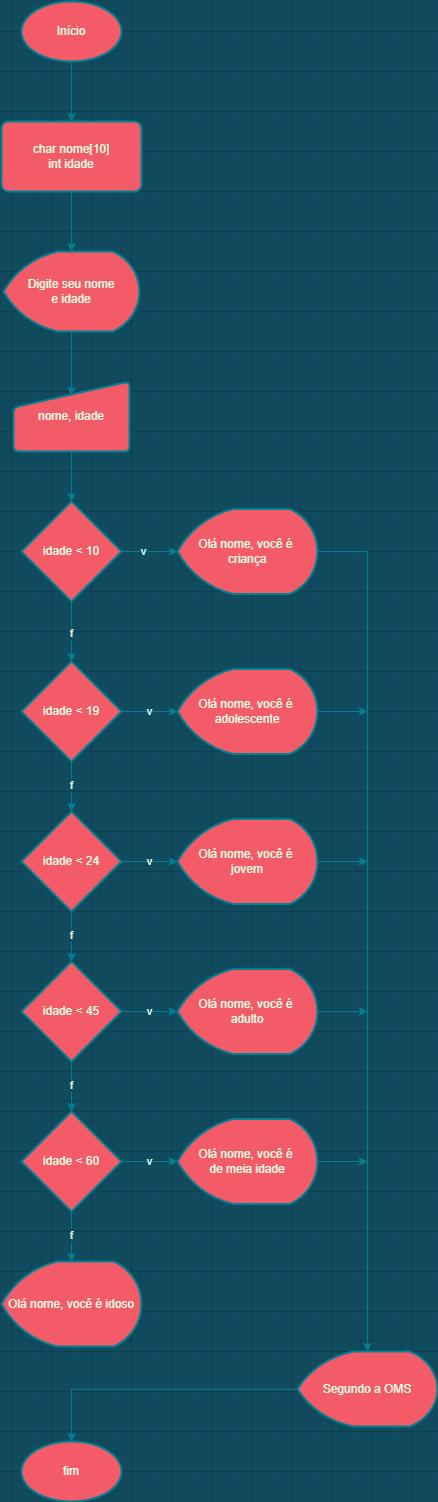

The diagram above was exported from draw.io. Its source (the exported page's mxGraphModel, read from the mxfile embedded in the PNG):
<mxGraphModel dx="5688" dy="3048" grid="1" gridSize="10" guides="1" tooltips="1" connect="1" arrows="1" fold="1" page="1" pageScale="1" pageWidth="827" pageHeight="1169" background="#114B5F" math="0" shadow="0">
  <root>
    <mxCell id="0" />
    <mxCell id="1" parent="0" />
    <mxCell id="c--f7FsfqSdGIN_mTnc7-8" style="edgeStyle=orthogonalEdgeStyle;rounded=0;orthogonalLoop=1;jettySize=auto;html=1;entryX=0.5;entryY=0;entryDx=0;entryDy=0;labelBackgroundColor=#114B5F;strokeColor=#028090;fontColor=#E4FDE1;" edge="1" parent="1" source="c--f7FsfqSdGIN_mTnc7-2" target="c--f7FsfqSdGIN_mTnc7-3">
      <mxGeometry relative="1" as="geometry" />
    </mxCell>
    <mxCell id="c--f7FsfqSdGIN_mTnc7-2" value="Início" style="strokeWidth=2;html=1;shape=mxgraph.flowchart.start_1;whiteSpace=wrap;fillColor=#F45B69;strokeColor=#028090;fontColor=#E4FDE1;" vertex="1" parent="1">
      <mxGeometry x="210" y="10" width="100" height="60" as="geometry" />
    </mxCell>
    <mxCell id="c--f7FsfqSdGIN_mTnc7-9" style="edgeStyle=orthogonalEdgeStyle;rounded=0;orthogonalLoop=1;jettySize=auto;html=1;entryX=0.5;entryY=0;entryDx=0;entryDy=0;entryPerimeter=0;labelBackgroundColor=#114B5F;strokeColor=#028090;fontColor=#E4FDE1;" edge="1" parent="1" source="c--f7FsfqSdGIN_mTnc7-3" target="c--f7FsfqSdGIN_mTnc7-4">
      <mxGeometry relative="1" as="geometry" />
    </mxCell>
    <mxCell id="c--f7FsfqSdGIN_mTnc7-3" value="char nome[10]&lt;br&gt;int idade" style="rounded=1;whiteSpace=wrap;html=1;absoluteArcSize=1;arcSize=14;strokeWidth=2;fillColor=#F45B69;strokeColor=#028090;fontColor=#E4FDE1;" vertex="1" parent="1">
      <mxGeometry x="190" y="130" width="140" height="70" as="geometry" />
    </mxCell>
    <mxCell id="c--f7FsfqSdGIN_mTnc7-43" style="edgeStyle=orthogonalEdgeStyle;rounded=0;orthogonalLoop=1;jettySize=auto;html=1;entryX=0.5;entryY=0.2;entryDx=0;entryDy=0;entryPerimeter=0;labelBackgroundColor=#114B5F;strokeColor=#028090;fontColor=#E4FDE1;" edge="1" parent="1" source="c--f7FsfqSdGIN_mTnc7-4" target="c--f7FsfqSdGIN_mTnc7-5">
      <mxGeometry relative="1" as="geometry" />
    </mxCell>
    <mxCell id="c--f7FsfqSdGIN_mTnc7-4" value="Digite seu nome&lt;br&gt;e idade" style="strokeWidth=2;html=1;shape=mxgraph.flowchart.display;whiteSpace=wrap;fillColor=#F45B69;strokeColor=#028090;fontColor=#E4FDE1;" vertex="1" parent="1">
      <mxGeometry x="192" y="260" width="136" height="80" as="geometry" />
    </mxCell>
    <mxCell id="c--f7FsfqSdGIN_mTnc7-11" style="edgeStyle=orthogonalEdgeStyle;rounded=0;orthogonalLoop=1;jettySize=auto;html=1;entryX=0.5;entryY=0;entryDx=0;entryDy=0;entryPerimeter=0;labelBackgroundColor=#114B5F;strokeColor=#028090;fontColor=#E4FDE1;" edge="1" parent="1" source="c--f7FsfqSdGIN_mTnc7-5" target="c--f7FsfqSdGIN_mTnc7-6">
      <mxGeometry relative="1" as="geometry" />
    </mxCell>
    <mxCell id="c--f7FsfqSdGIN_mTnc7-5" value="nome, idade" style="html=1;strokeWidth=2;shape=manualInput;whiteSpace=wrap;rounded=1;size=26;arcSize=11;fillColor=#F45B69;strokeColor=#028090;fontColor=#E4FDE1;" vertex="1" parent="1">
      <mxGeometry x="202" y="390" width="116" height="70" as="geometry" />
    </mxCell>
    <mxCell id="c--f7FsfqSdGIN_mTnc7-12" style="edgeStyle=orthogonalEdgeStyle;rounded=0;orthogonalLoop=1;jettySize=auto;html=1;entryX=0;entryY=0.5;entryDx=0;entryDy=0;entryPerimeter=0;labelBackgroundColor=#114B5F;strokeColor=#028090;fontColor=#E4FDE1;" edge="1" parent="1" source="c--f7FsfqSdGIN_mTnc7-6" target="c--f7FsfqSdGIN_mTnc7-7">
      <mxGeometry relative="1" as="geometry" />
    </mxCell>
    <mxCell id="c--f7FsfqSdGIN_mTnc7-44" value="v" style="edgeLabel;html=1;align=center;verticalAlign=middle;resizable=0;points=[];labelBackgroundColor=#114B5F;fontColor=#E4FDE1;" vertex="1" connectable="0" parent="c--f7FsfqSdGIN_mTnc7-12">
      <mxGeometry x="-0.2602" y="2" relative="1" as="geometry">
        <mxPoint as="offset" />
      </mxGeometry>
    </mxCell>
    <mxCell id="c--f7FsfqSdGIN_mTnc7-32" value="f" style="edgeStyle=orthogonalEdgeStyle;rounded=0;orthogonalLoop=1;jettySize=auto;html=1;entryX=0.5;entryY=0;entryDx=0;entryDy=0;entryPerimeter=0;labelBackgroundColor=#114B5F;strokeColor=#028090;fontColor=#E4FDE1;" edge="1" parent="1" source="c--f7FsfqSdGIN_mTnc7-6" target="c--f7FsfqSdGIN_mTnc7-14">
      <mxGeometry relative="1" as="geometry" />
    </mxCell>
    <mxCell id="c--f7FsfqSdGIN_mTnc7-6" value="idade &amp;lt; 10" style="strokeWidth=2;html=1;shape=mxgraph.flowchart.decision;whiteSpace=wrap;fillColor=#F45B69;strokeColor=#028090;fontColor=#E4FDE1;" vertex="1" parent="1">
      <mxGeometry x="210" y="510" width="100" height="100" as="geometry" />
    </mxCell>
    <mxCell id="c--f7FsfqSdGIN_mTnc7-35" style="edgeStyle=orthogonalEdgeStyle;rounded=0;orthogonalLoop=1;jettySize=auto;html=1;labelBackgroundColor=#114B5F;strokeColor=#028090;fontColor=#E4FDE1;" edge="1" parent="1" source="c--f7FsfqSdGIN_mTnc7-7">
      <mxGeometry relative="1" as="geometry">
        <mxPoint x="556" y="1360" as="targetPoint" />
      </mxGeometry>
    </mxCell>
    <mxCell id="c--f7FsfqSdGIN_mTnc7-7" value="Olá nome, você é &lt;br&gt;criança" style="strokeWidth=2;html=1;shape=mxgraph.flowchart.display;whiteSpace=wrap;fillColor=#F45B69;strokeColor=#028090;fontColor=#E4FDE1;" vertex="1" parent="1">
      <mxGeometry x="366" y="517.5" width="140" height="85" as="geometry" />
    </mxCell>
    <mxCell id="c--f7FsfqSdGIN_mTnc7-13" value="v" style="edgeStyle=orthogonalEdgeStyle;rounded=0;orthogonalLoop=1;jettySize=auto;html=1;entryX=0;entryY=0.5;entryDx=0;entryDy=0;entryPerimeter=0;labelBackgroundColor=#114B5F;strokeColor=#028090;fontColor=#E4FDE1;" edge="1" source="c--f7FsfqSdGIN_mTnc7-14" target="c--f7FsfqSdGIN_mTnc7-15" parent="1">
      <mxGeometry relative="1" as="geometry" />
    </mxCell>
    <mxCell id="c--f7FsfqSdGIN_mTnc7-31" value="f" style="edgeStyle=orthogonalEdgeStyle;rounded=0;orthogonalLoop=1;jettySize=auto;html=1;labelBackgroundColor=#114B5F;strokeColor=#028090;fontColor=#E4FDE1;" edge="1" parent="1" source="c--f7FsfqSdGIN_mTnc7-14" target="c--f7FsfqSdGIN_mTnc7-17">
      <mxGeometry relative="1" as="geometry" />
    </mxCell>
    <mxCell id="c--f7FsfqSdGIN_mTnc7-14" value="idade &amp;lt; 19" style="strokeWidth=2;html=1;shape=mxgraph.flowchart.decision;whiteSpace=wrap;fillColor=#F45B69;strokeColor=#028090;fontColor=#E4FDE1;" vertex="1" parent="1">
      <mxGeometry x="210" y="670" width="100" height="100" as="geometry" />
    </mxCell>
    <mxCell id="c--f7FsfqSdGIN_mTnc7-36" style="edgeStyle=orthogonalEdgeStyle;rounded=0;orthogonalLoop=1;jettySize=auto;html=1;labelBackgroundColor=#114B5F;strokeColor=#028090;fontColor=#E4FDE1;" edge="1" parent="1" source="c--f7FsfqSdGIN_mTnc7-15">
      <mxGeometry relative="1" as="geometry">
        <mxPoint x="556" y="720" as="targetPoint" />
      </mxGeometry>
    </mxCell>
    <mxCell id="c--f7FsfqSdGIN_mTnc7-15" value="Olá nome, você é &lt;br&gt;adolescente" style="strokeWidth=2;html=1;shape=mxgraph.flowchart.display;whiteSpace=wrap;fillColor=#F45B69;strokeColor=#028090;fontColor=#E4FDE1;" vertex="1" parent="1">
      <mxGeometry x="366" y="677.5" width="140" height="85" as="geometry" />
    </mxCell>
    <mxCell id="c--f7FsfqSdGIN_mTnc7-16" value="v" style="edgeStyle=orthogonalEdgeStyle;rounded=0;orthogonalLoop=1;jettySize=auto;html=1;entryX=0;entryY=0.5;entryDx=0;entryDy=0;entryPerimeter=0;labelBackgroundColor=#114B5F;strokeColor=#028090;fontColor=#E4FDE1;" edge="1" source="c--f7FsfqSdGIN_mTnc7-17" target="c--f7FsfqSdGIN_mTnc7-18" parent="1">
      <mxGeometry relative="1" as="geometry" />
    </mxCell>
    <mxCell id="c--f7FsfqSdGIN_mTnc7-30" value="f" style="edgeStyle=orthogonalEdgeStyle;rounded=0;orthogonalLoop=1;jettySize=auto;html=1;entryX=0.5;entryY=0;entryDx=0;entryDy=0;entryPerimeter=0;labelBackgroundColor=#114B5F;strokeColor=#028090;fontColor=#E4FDE1;" edge="1" parent="1" source="c--f7FsfqSdGIN_mTnc7-17" target="c--f7FsfqSdGIN_mTnc7-20">
      <mxGeometry relative="1" as="geometry">
        <mxPoint x="260" y="960" as="targetPoint" />
      </mxGeometry>
    </mxCell>
    <mxCell id="c--f7FsfqSdGIN_mTnc7-17" value="idade &amp;lt; 24" style="strokeWidth=2;html=1;shape=mxgraph.flowchart.decision;whiteSpace=wrap;fillColor=#F45B69;strokeColor=#028090;fontColor=#E4FDE1;" vertex="1" parent="1">
      <mxGeometry x="210" y="820" width="100" height="100" as="geometry" />
    </mxCell>
    <mxCell id="c--f7FsfqSdGIN_mTnc7-37" style="edgeStyle=orthogonalEdgeStyle;rounded=0;orthogonalLoop=1;jettySize=auto;html=1;labelBackgroundColor=#114B5F;strokeColor=#028090;fontColor=#E4FDE1;" edge="1" parent="1" source="c--f7FsfqSdGIN_mTnc7-18">
      <mxGeometry relative="1" as="geometry">
        <mxPoint x="556" y="870" as="targetPoint" />
      </mxGeometry>
    </mxCell>
    <mxCell id="c--f7FsfqSdGIN_mTnc7-18" value="Olá nome, você é &lt;br&gt;jovem" style="strokeWidth=2;html=1;shape=mxgraph.flowchart.display;whiteSpace=wrap;fillColor=#F45B69;strokeColor=#028090;fontColor=#E4FDE1;" vertex="1" parent="1">
      <mxGeometry x="366" y="827.5" width="140" height="85" as="geometry" />
    </mxCell>
    <mxCell id="c--f7FsfqSdGIN_mTnc7-19" value="v" style="edgeStyle=orthogonalEdgeStyle;rounded=0;orthogonalLoop=1;jettySize=auto;html=1;entryX=0;entryY=0.5;entryDx=0;entryDy=0;entryPerimeter=0;labelBackgroundColor=#114B5F;strokeColor=#028090;fontColor=#E4FDE1;" edge="1" source="c--f7FsfqSdGIN_mTnc7-20" target="c--f7FsfqSdGIN_mTnc7-21" parent="1">
      <mxGeometry relative="1" as="geometry" />
    </mxCell>
    <mxCell id="c--f7FsfqSdGIN_mTnc7-29" value="f" style="edgeStyle=orthogonalEdgeStyle;rounded=0;orthogonalLoop=1;jettySize=auto;html=1;entryX=0.5;entryY=0;entryDx=0;entryDy=0;entryPerimeter=0;labelBackgroundColor=#114B5F;strokeColor=#028090;fontColor=#E4FDE1;" edge="1" parent="1" source="c--f7FsfqSdGIN_mTnc7-20" target="c--f7FsfqSdGIN_mTnc7-23">
      <mxGeometry relative="1" as="geometry" />
    </mxCell>
    <mxCell id="c--f7FsfqSdGIN_mTnc7-20" value="idade &amp;lt; 45" style="strokeWidth=2;html=1;shape=mxgraph.flowchart.decision;whiteSpace=wrap;fillColor=#F45B69;strokeColor=#028090;fontColor=#E4FDE1;" vertex="1" parent="1">
      <mxGeometry x="210" y="970" width="100" height="100" as="geometry" />
    </mxCell>
    <mxCell id="c--f7FsfqSdGIN_mTnc7-38" style="edgeStyle=orthogonalEdgeStyle;rounded=0;orthogonalLoop=1;jettySize=auto;html=1;labelBackgroundColor=#114B5F;strokeColor=#028090;fontColor=#E4FDE1;" edge="1" parent="1" source="c--f7FsfqSdGIN_mTnc7-21">
      <mxGeometry relative="1" as="geometry">
        <mxPoint x="556" y="1020" as="targetPoint" />
      </mxGeometry>
    </mxCell>
    <mxCell id="c--f7FsfqSdGIN_mTnc7-21" value="Olá nome, você é &lt;br&gt;adulto" style="strokeWidth=2;html=1;shape=mxgraph.flowchart.display;whiteSpace=wrap;fillColor=#F45B69;strokeColor=#028090;fontColor=#E4FDE1;" vertex="1" parent="1">
      <mxGeometry x="366" y="977.5" width="140" height="85" as="geometry" />
    </mxCell>
    <mxCell id="c--f7FsfqSdGIN_mTnc7-22" value="v" style="edgeStyle=orthogonalEdgeStyle;rounded=0;orthogonalLoop=1;jettySize=auto;html=1;entryX=0;entryY=0.5;entryDx=0;entryDy=0;entryPerimeter=0;labelBackgroundColor=#114B5F;strokeColor=#028090;fontColor=#E4FDE1;" edge="1" source="c--f7FsfqSdGIN_mTnc7-23" target="c--f7FsfqSdGIN_mTnc7-24" parent="1">
      <mxGeometry relative="1" as="geometry" />
    </mxCell>
    <mxCell id="c--f7FsfqSdGIN_mTnc7-40" value="f" style="edgeStyle=orthogonalEdgeStyle;rounded=0;orthogonalLoop=1;jettySize=auto;html=1;entryX=0.5;entryY=0;entryDx=0;entryDy=0;entryPerimeter=0;labelBackgroundColor=#114B5F;strokeColor=#028090;fontColor=#E4FDE1;" edge="1" parent="1" source="c--f7FsfqSdGIN_mTnc7-23" target="c--f7FsfqSdGIN_mTnc7-33">
      <mxGeometry relative="1" as="geometry" />
    </mxCell>
    <mxCell id="c--f7FsfqSdGIN_mTnc7-23" value="idade &amp;lt; 60" style="strokeWidth=2;html=1;shape=mxgraph.flowchart.decision;whiteSpace=wrap;fillColor=#F45B69;strokeColor=#028090;fontColor=#E4FDE1;" vertex="1" parent="1">
      <mxGeometry x="210" y="1120" width="100" height="100" as="geometry" />
    </mxCell>
    <mxCell id="c--f7FsfqSdGIN_mTnc7-39" style="edgeStyle=orthogonalEdgeStyle;rounded=0;orthogonalLoop=1;jettySize=auto;html=1;labelBackgroundColor=#114B5F;strokeColor=#028090;fontColor=#E4FDE1;" edge="1" parent="1" source="c--f7FsfqSdGIN_mTnc7-24">
      <mxGeometry relative="1" as="geometry">
        <mxPoint x="556" y="1170" as="targetPoint" />
      </mxGeometry>
    </mxCell>
    <mxCell id="c--f7FsfqSdGIN_mTnc7-24" value="Olá nome, você é &lt;br&gt;de meia idade" style="strokeWidth=2;html=1;shape=mxgraph.flowchart.display;whiteSpace=wrap;fillColor=#F45B69;strokeColor=#028090;fontColor=#E4FDE1;" vertex="1" parent="1">
      <mxGeometry x="366" y="1127.5" width="140" height="85" as="geometry" />
    </mxCell>
    <mxCell id="c--f7FsfqSdGIN_mTnc7-33" value="Olá nome, você é idoso" style="strokeWidth=2;html=1;shape=mxgraph.flowchart.display;whiteSpace=wrap;fillColor=#F45B69;strokeColor=#028090;fontColor=#E4FDE1;" vertex="1" parent="1">
      <mxGeometry x="190" y="1270" width="140" height="85" as="geometry" />
    </mxCell>
    <mxCell id="c--f7FsfqSdGIN_mTnc7-42" style="edgeStyle=orthogonalEdgeStyle;rounded=0;orthogonalLoop=1;jettySize=auto;html=1;entryX=0.5;entryY=0;entryDx=0;entryDy=0;entryPerimeter=0;labelBackgroundColor=#114B5F;strokeColor=#028090;fontColor=#E4FDE1;" edge="1" parent="1" source="c--f7FsfqSdGIN_mTnc7-34" target="c--f7FsfqSdGIN_mTnc7-41">
      <mxGeometry relative="1" as="geometry" />
    </mxCell>
    <mxCell id="c--f7FsfqSdGIN_mTnc7-34" value="Segundo a OMS" style="strokeWidth=2;html=1;shape=mxgraph.flowchart.display;whiteSpace=wrap;fillColor=#F45B69;strokeColor=#028090;fontColor=#E4FDE1;" vertex="1" parent="1">
      <mxGeometry x="486" y="1360" width="140" height="75" as="geometry" />
    </mxCell>
    <mxCell id="c--f7FsfqSdGIN_mTnc7-41" value="fim" style="strokeWidth=2;html=1;shape=mxgraph.flowchart.start_1;whiteSpace=wrap;fillColor=#F45B69;strokeColor=#028090;fontColor=#E4FDE1;" vertex="1" parent="1">
      <mxGeometry x="210" y="1450" width="100" height="60" as="geometry" />
    </mxCell>
  </root>
</mxGraphModel>